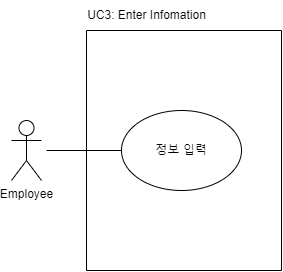

The diagram above was exported from draw.io. Its source (the exported page's mxGraphModel, read from the mxfile embedded in the PNG):
<mxGraphModel dx="1434" dy="746" grid="1" gridSize="10" guides="1" tooltips="1" connect="1" arrows="1" fold="1" page="1" pageScale="1" pageWidth="827" pageHeight="1169" math="0" shadow="0">
  <root>
    <mxCell id="0" />
    <mxCell id="1" parent="0" />
    <mxCell id="xA9lAVkHXiJNUT0308-z-1" value="정보 입력" style="ellipse;whiteSpace=wrap;html=1;" parent="1" vertex="1">
      <mxGeometry x="510" y="460" width="120" height="80" as="geometry" />
    </mxCell>
    <mxCell id="xA9lAVkHXiJNUT0308-z-2" value="Employee" style="shape=umlActor;verticalLabelPosition=bottom;verticalAlign=top;html=1;outlineConnect=0;" parent="1" vertex="1">
      <mxGeometry x="400" y="470" width="30" height="60" as="geometry" />
    </mxCell>
    <mxCell id="xA9lAVkHXiJNUT0308-z-3" value="" style="endArrow=none;html=1;rounded=0;fontSize=12;startSize=8;endSize=8;curved=1;entryX=0;entryY=0.5;entryDx=0;entryDy=0;" parent="1" target="xA9lAVkHXiJNUT0308-z-1" edge="1">
      <mxGeometry width="50" height="50" relative="1" as="geometry">
        <mxPoint x="435" y="500" as="sourcePoint" />
        <mxPoint x="625" y="660" as="targetPoint" />
      </mxGeometry>
    </mxCell>
    <mxCell id="xA9lAVkHXiJNUT0308-z-4" value="" style="endArrow=none;html=1;rounded=0;" parent="1" edge="1">
      <mxGeometry width="50" height="50" relative="1" as="geometry">
        <mxPoint x="475" y="380" as="sourcePoint" />
        <mxPoint x="475" y="620" as="targetPoint" />
      </mxGeometry>
    </mxCell>
    <mxCell id="xA9lAVkHXiJNUT0308-z-5" value="" style="endArrow=none;html=1;rounded=0;" parent="1" edge="1">
      <mxGeometry width="50" height="50" relative="1" as="geometry">
        <mxPoint x="670" y="380" as="sourcePoint" />
        <mxPoint x="670" y="620" as="targetPoint" />
      </mxGeometry>
    </mxCell>
    <mxCell id="xA9lAVkHXiJNUT0308-z-6" value="" style="endArrow=none;html=1;rounded=0;" parent="1" edge="1">
      <mxGeometry width="50" height="50" relative="1" as="geometry">
        <mxPoint x="475" y="380" as="sourcePoint" />
        <mxPoint x="670" y="380" as="targetPoint" />
      </mxGeometry>
    </mxCell>
    <mxCell id="xA9lAVkHXiJNUT0308-z-7" value="" style="endArrow=none;html=1;rounded=0;" parent="1" edge="1">
      <mxGeometry width="50" height="50" relative="1" as="geometry">
        <mxPoint x="475" y="620" as="sourcePoint" />
        <mxPoint x="670" y="620" as="targetPoint" />
      </mxGeometry>
    </mxCell>
    <mxCell id="xA9lAVkHXiJNUT0308-z-8" value="UC3: Enter Infomation" style="text;html=1;align=center;verticalAlign=middle;resizable=0;points=[];autosize=1;strokeColor=none;fillColor=none;" parent="1" vertex="1">
      <mxGeometry x="465" y="350" width="140" height="30" as="geometry" />
    </mxCell>
  </root>
</mxGraphModel>